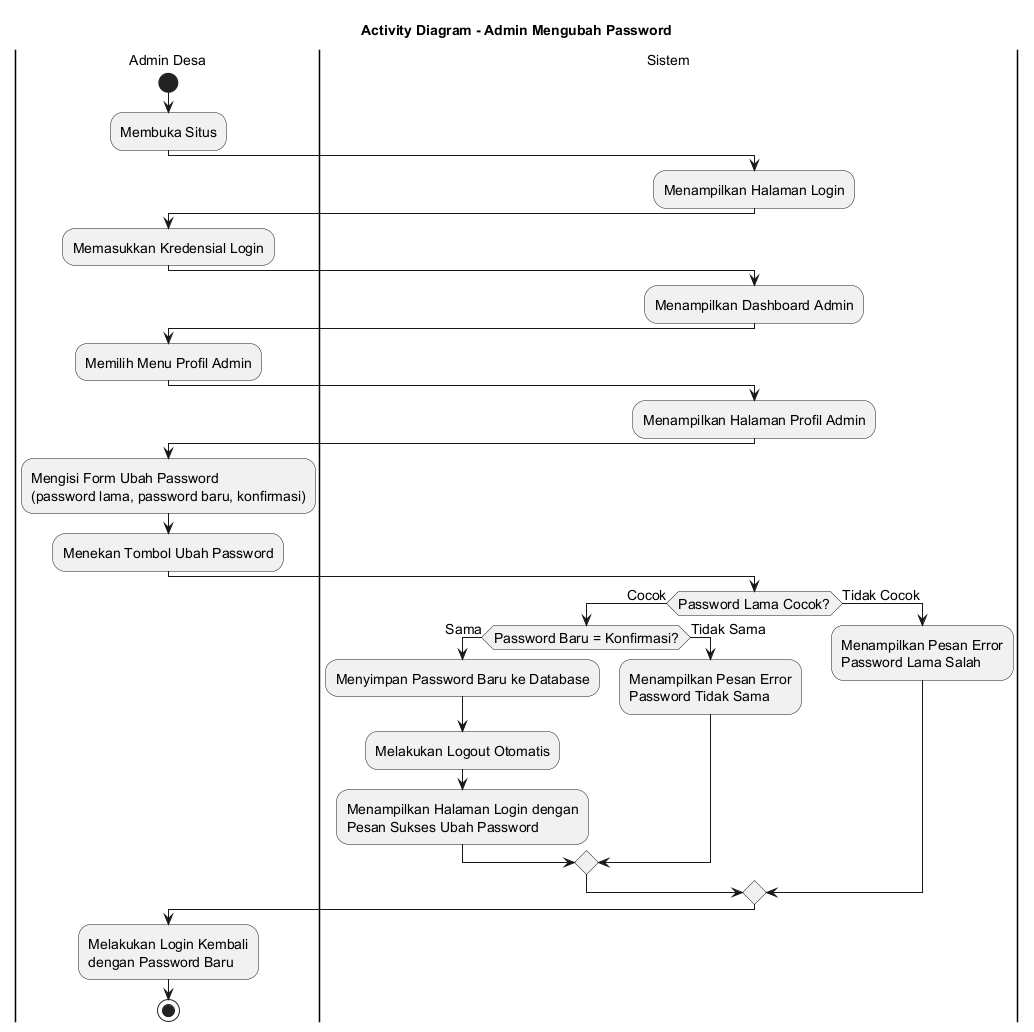

The diagram above was rendered by PlantUML. Its source (embedded in the PNG):
@startuml
skinparamlocked defaultFontSize 14
title Activity Diagram - Admin Mengubah Password

|Admin Desa|
start
:Membuka Situs;

|Sistem|
:Menampilkan Halaman Login;

|Admin Desa|
:Memasukkan Kredensial Login;

|Sistem|
:Menampilkan Dashboard Admin;

|Admin Desa|
:Memilih Menu Profil Admin;

|Sistem|
:Menampilkan Halaman Profil Admin;

|Admin Desa|
:Mengisi Form Ubah Password
(password lama, password baru, konfirmasi);
:Menekan Tombol Ubah Password;

|Sistem|
if (Password Lama Cocok?) then (Cocok)
    if (Password Baru = Konfirmasi?) then (Sama)
        :Menyimpan Password Baru ke Database;
        :Melakukan Logout Otomatis;
        :Menampilkan Halaman Login dengan
        Pesan Sukses Ubah Password;
    else (Tidak Sama)
        :Menampilkan Pesan Error
        Password Tidak Sama;
    endif
else (Tidak Cocok)
    :Menampilkan Pesan Error
    Password Lama Salah;
endif

|Admin Desa|
:Melakukan Login Kembali
dengan Password Baru;

stop
@enduml